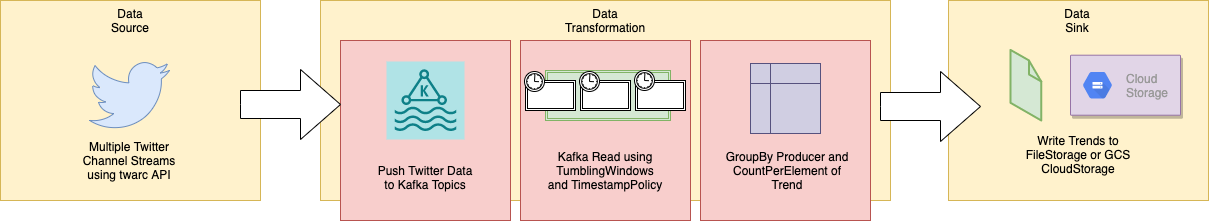

The diagram above was exported from draw.io. Its source (the exported page's mxGraphModel, read from the mxfile embedded in the PNG):
<mxGraphModel dx="1186" dy="773" grid="1" gridSize="10" guides="1" tooltips="1" connect="1" arrows="1" fold="1" page="1" pageScale="1" pageWidth="850" pageHeight="1100" math="0" shadow="0">
  <root>
    <mxCell id="0" />
    <mxCell id="1" parent="0" />
    <mxCell id="LfCS0C3SOSlJYSLUyWrC-2" value="" style="rounded=0;whiteSpace=wrap;html=1;fillColor=#fff2cc;strokeColor=#d6b656;" vertex="1" parent="1">
      <mxGeometry x="320" y="280" width="570" height="200" as="geometry" />
    </mxCell>
    <mxCell id="LfCS0C3SOSlJYSLUyWrC-1" value="" style="rounded=0;whiteSpace=wrap;html=1;fillColor=#fff2cc;strokeColor=#d6b656;" vertex="1" parent="1">
      <mxGeometry y="280" width="260" height="200" as="geometry" />
    </mxCell>
    <mxCell id="LfCS0C3SOSlJYSLUyWrC-3" value="" style="rounded=0;whiteSpace=wrap;html=1;fillColor=#fff2cc;strokeColor=#d6b656;" vertex="1" parent="1">
      <mxGeometry x="948" y="280" width="260" height="200" as="geometry" />
    </mxCell>
    <mxCell id="LfCS0C3SOSlJYSLUyWrC-4" value="Data Transformation" style="text;html=1;strokeColor=none;fillColor=none;align=center;verticalAlign=middle;whiteSpace=wrap;rounded=0;" vertex="1" parent="1">
      <mxGeometry x="585" y="290" width="40" height="20" as="geometry" />
    </mxCell>
    <mxCell id="LfCS0C3SOSlJYSLUyWrC-5" value="Data Source" style="text;html=1;strokeColor=none;fillColor=none;align=center;verticalAlign=middle;whiteSpace=wrap;rounded=0;" vertex="1" parent="1">
      <mxGeometry x="110" y="290" width="40" height="20" as="geometry" />
    </mxCell>
    <mxCell id="LfCS0C3SOSlJYSLUyWrC-6" value="Data Sink" style="text;html=1;strokeColor=none;fillColor=none;align=center;verticalAlign=middle;whiteSpace=wrap;rounded=0;" vertex="1" parent="1">
      <mxGeometry x="1057" y="290" width="40" height="20" as="geometry" />
    </mxCell>
    <mxCell id="LfCS0C3SOSlJYSLUyWrC-7" value="" style="dashed=0;outlineConnect=0;html=1;align=center;labelPosition=center;verticalLabelPosition=bottom;verticalAlign=top;shape=mxgraph.weblogos.twitter;fillColor=#dae8fc;strokeColor=#6c8ebf;" vertex="1" parent="1">
      <mxGeometry x="89" y="340" width="80" height="70" as="geometry" />
    </mxCell>
    <mxCell id="LfCS0C3SOSlJYSLUyWrC-8" value="Multiple Twitter Channel Streams using twarc API" style="text;html=1;strokeColor=none;fillColor=none;align=center;verticalAlign=middle;whiteSpace=wrap;rounded=0;" vertex="1" parent="1">
      <mxGeometry x="69" y="430" width="120" height="20" as="geometry" />
    </mxCell>
    <mxCell id="LfCS0C3SOSlJYSLUyWrC-11" value="" style="rounded=0;whiteSpace=wrap;html=1;fillColor=#f8cecc;strokeColor=#b85450;" vertex="1" parent="1">
      <mxGeometry x="340" y="320" width="170" height="180" as="geometry" />
    </mxCell>
    <mxCell id="LfCS0C3SOSlJYSLUyWrC-10" value="" style="points=[[0,0,0],[0.25,0,0],[0.5,0,0],[0.75,0,0],[1,0,0],[0,1,0],[0.25,1,0],[0.5,1,0],[0.75,1,0],[1,1,0],[0,0.25,0],[0,0.5,0],[0,0.75,0],[1,0.25,0],[1,0.5,0],[1,0.75,0]];outlineConnect=0;gradientDirection=north;fillColor=#b0e3e6;strokeColor=#0e8088;dashed=0;verticalLabelPosition=bottom;verticalAlign=top;align=center;html=1;fontSize=12;fontStyle=0;aspect=fixed;shape=mxgraph.aws4.resourceIcon;resIcon=mxgraph.aws4.managed_streaming_for_kafka;" vertex="1" parent="1">
      <mxGeometry x="386" y="341" width="78" height="78" as="geometry" />
    </mxCell>
    <mxCell id="LfCS0C3SOSlJYSLUyWrC-12" value="Push Twitter Data to Kafka Topics" style="text;html=1;strokeColor=none;fillColor=none;align=center;verticalAlign=middle;whiteSpace=wrap;rounded=0;" vertex="1" parent="1">
      <mxGeometry x="370" y="447" width="110" height="20" as="geometry" />
    </mxCell>
    <mxCell id="LfCS0C3SOSlJYSLUyWrC-13" value="" style="rounded=0;whiteSpace=wrap;html=1;fillColor=#f8cecc;strokeColor=#b85450;" vertex="1" parent="1">
      <mxGeometry x="520" y="320" width="170" height="180" as="geometry" />
    </mxCell>
    <mxCell id="LfCS0C3SOSlJYSLUyWrC-14" value="" style="rounded=0;whiteSpace=wrap;html=1;fillColor=#f8cecc;strokeColor=#b85450;" vertex="1" parent="1">
      <mxGeometry x="700" y="320" width="170" height="180" as="geometry" />
    </mxCell>
    <mxCell id="LfCS0C3SOSlJYSLUyWrC-18" value="" style="html=1;shadow=0;dashed=0;align=center;verticalAlign=middle;shape=mxgraph.arrows2.arrow;dy=0.6;dx=40;notch=0;" vertex="1" parent="1">
      <mxGeometry x="240" y="349" width="100" height="70" as="geometry" />
    </mxCell>
    <mxCell id="LfCS0C3SOSlJYSLUyWrC-19" value="" style="html=1;shadow=0;dashed=0;align=center;verticalAlign=middle;shape=mxgraph.arrows2.arrow;dy=0.6;dx=40;notch=0;" vertex="1" parent="1">
      <mxGeometry x="880" y="351" width="100" height="70" as="geometry" />
    </mxCell>
    <mxCell id="LfCS0C3SOSlJYSLUyWrC-20" value="" style="shape=ext;double=1;rounded=0;whiteSpace=wrap;html=1;fillColor=#d5e8d4;strokeColor=#82b366;" vertex="1" parent="1">
      <mxGeometry x="545" y="350" width="125" height="50" as="geometry" />
    </mxCell>
    <mxCell id="LfCS0C3SOSlJYSLUyWrC-15" value="" style="shape=ext;double=1;rounded=0;whiteSpace=wrap;html=1;" vertex="1" parent="1">
      <mxGeometry x="525" y="360" width="50" height="30" as="geometry" />
    </mxCell>
    <mxCell id="LfCS0C3SOSlJYSLUyWrC-16" value="" style="shape=ext;double=1;rounded=0;whiteSpace=wrap;html=1;" vertex="1" parent="1">
      <mxGeometry x="580" y="360" width="50" height="30" as="geometry" />
    </mxCell>
    <mxCell id="LfCS0C3SOSlJYSLUyWrC-17" value="" style="shape=ext;double=1;rounded=0;whiteSpace=wrap;html=1;" vertex="1" parent="1">
      <mxGeometry x="635" y="360" width="50" height="30" as="geometry" />
    </mxCell>
    <mxCell id="LfCS0C3SOSlJYSLUyWrC-21" value="Kafka Read using TumblingWindows and TimestampPolicy" style="text;html=1;strokeColor=none;fillColor=none;align=center;verticalAlign=middle;whiteSpace=wrap;rounded=0;" vertex="1" parent="1">
      <mxGeometry x="545" y="440" width="120" height="20" as="geometry" />
    </mxCell>
    <mxCell id="LfCS0C3SOSlJYSLUyWrC-24" value="" style="shape=mxgraph.bpmn.shape;html=1;verticalLabelPosition=bottom;labelBackgroundColor=#ffffff;verticalAlign=top;align=center;perimeter=ellipsePerimeter;outlineConnect=0;outline=eventInt;symbol=timer;" vertex="1" parent="1">
      <mxGeometry x="524" y="351" width="20" height="20" as="geometry" />
    </mxCell>
    <mxCell id="LfCS0C3SOSlJYSLUyWrC-25" value="" style="shape=mxgraph.bpmn.shape;html=1;verticalLabelPosition=bottom;labelBackgroundColor=#ffffff;verticalAlign=top;align=center;perimeter=ellipsePerimeter;outlineConnect=0;outline=eventInt;symbol=timer;" vertex="1" parent="1">
      <mxGeometry x="579" y="351" width="20" height="20" as="geometry" />
    </mxCell>
    <mxCell id="LfCS0C3SOSlJYSLUyWrC-26" value="" style="shape=mxgraph.bpmn.shape;html=1;verticalLabelPosition=bottom;labelBackgroundColor=#ffffff;verticalAlign=top;align=center;perimeter=ellipsePerimeter;outlineConnect=0;outline=eventInt;symbol=timer;" vertex="1" parent="1">
      <mxGeometry x="634" y="350" width="20" height="20" as="geometry" />
    </mxCell>
    <mxCell id="LfCS0C3SOSlJYSLUyWrC-37" value="" style="shape=internalStorage;whiteSpace=wrap;html=1;backgroundOutline=1;fillColor=#d0cee2;strokeColor=#56517e;" vertex="1" parent="1">
      <mxGeometry x="750" y="343" width="70" height="70" as="geometry" />
    </mxCell>
    <mxCell id="LfCS0C3SOSlJYSLUyWrC-38" value="GroupBy Producer and CountPerElement of Trend" style="text;html=1;strokeColor=none;fillColor=none;align=center;verticalAlign=middle;whiteSpace=wrap;rounded=0;" vertex="1" parent="1">
      <mxGeometry x="722" y="440" width="130" height="20" as="geometry" />
    </mxCell>
    <mxCell id="LfCS0C3SOSlJYSLUyWrC-39" value="" style="verticalLabelPosition=bottom;html=1;verticalAlign=top;strokeWidth=1;align=center;outlineConnect=0;dashed=0;outlineConnect=0;shape=mxgraph.aws3d.file;aspect=fixed;strokeColor=#82b366;fillColor=#d5e8d4;" vertex="1" parent="1">
      <mxGeometry x="1010" y="329.4" width="30.8" height="70.6" as="geometry" />
    </mxCell>
    <mxCell id="LfCS0C3SOSlJYSLUyWrC-40" value="" style="strokeColor=#9673a6;shadow=1;strokeWidth=1;rounded=1;absoluteArcSize=1;arcSize=2;fillColor=#e1d5e7;" vertex="1" parent="1">
      <mxGeometry x="1070" y="334.7" width="110" height="60" as="geometry" />
    </mxCell>
    <mxCell id="LfCS0C3SOSlJYSLUyWrC-41" value="Cloud&#10;Storage" style="dashed=0;connectable=0;html=1;fillColor=#5184F3;strokeColor=none;shape=mxgraph.gcp2.hexIcon;prIcon=cloud_storage;part=1;labelPosition=right;verticalLabelPosition=middle;align=left;verticalAlign=middle;spacingLeft=5;fontColor=#999999;fontSize=12;" vertex="1" parent="LfCS0C3SOSlJYSLUyWrC-40">
      <mxGeometry y="0.5" width="44" height="39" relative="1" as="geometry">
        <mxPoint x="5" y="-19.5" as="offset" />
      </mxGeometry>
    </mxCell>
    <mxCell id="LfCS0C3SOSlJYSLUyWrC-42" value="Write Trends to FileStorage or GCS CloudStorage" style="text;html=1;strokeColor=none;fillColor=none;align=center;verticalAlign=middle;whiteSpace=wrap;rounded=0;" vertex="1" parent="1">
      <mxGeometry x="1008" y="424" width="140" height="20" as="geometry" />
    </mxCell>
  </root>
</mxGraphModel>